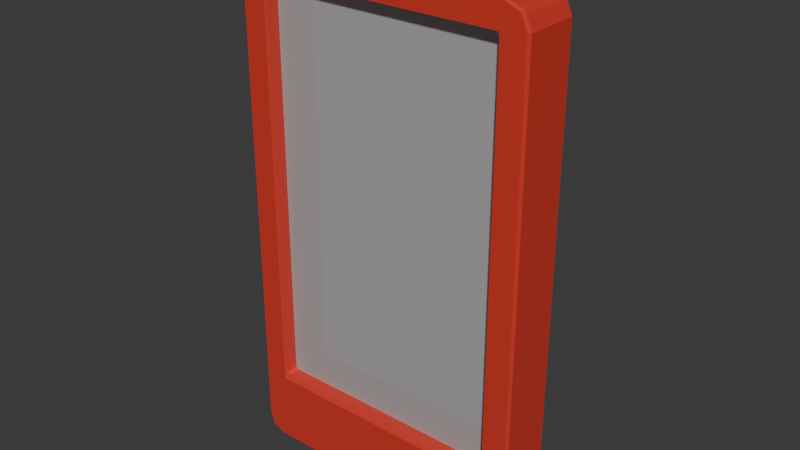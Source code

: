 # Source: drinks_fridge_door.blend  (saved by Blender 4.1.24; exported with 4.5.12 LTS)
import bpy
from mathutils import Matrix  # noqa: F401  (used for matrix-valued properties, if any)

bpy.ops.wm.read_factory_settings(use_empty=True)
scene = bpy.context.scene
scene.name = 'Scene'

# ---- collections
col_collection = bpy.data.collections.new('Collection'); scene.collection.children.link(col_collection)

# ---- materials (node trees are filled in below, after node groups)
mat_red = bpy.data.materials.new('red')
mat_red.use_transparent_shadow = False
mat_glass = bpy.data.materials.new('glass')
mat_glass.surface_render_method = 'BLENDED'
mat_glass.blend_method = 'BLEND'
mat_glass.use_transparent_shadow = False
mat_metal = bpy.data.materials.new('metal')
mat_metal.use_transparent_shadow = False

# ---- material node trees
mat_red.use_nodes = True; mat_red.node_tree.nodes.clear()
_N = mat_red.node_tree.nodes; _L = mat_red.node_tree.links
n0 = _N.new('ShaderNodeBsdfPrincipled'); n0.name = 'Principled BSDF'; n0.location = (10, 300)
n0.inputs[0].default_value = (0.8003, 0.05595, 0.03552, 1.0)
n0.inputs[1].default_value = 0.1773
n0.inputs[2].default_value = 0.0
n1 = _N.new('ShaderNodeOutputMaterial'); n1.name = 'Material Output'; n1.location = (300, 300)
_L.new(n0.outputs[0], n1.inputs[0])
n1.is_active_output = True
mat_glass.use_nodes = True; mat_glass.node_tree.nodes.clear()
_N = mat_glass.node_tree.nodes; _L = mat_glass.node_tree.links
n0 = _N.new('ShaderNodeBsdfPrincipled'); n0.name = 'Principled BSDF'; n0.location = (10, 300)
n0.inputs[4].default_value = 0.4693
n1 = _N.new('ShaderNodeOutputMaterial'); n1.name = 'Material Output'; n1.location = (300, 300)
_L.new(n0.outputs[0], n1.inputs[0])
n1.is_active_output = True
mat_metal.use_nodes = True; mat_metal.node_tree.nodes.clear()
_N = mat_metal.node_tree.nodes; _L = mat_metal.node_tree.links
n0 = _N.new('ShaderNodeBsdfPrincipled'); n0.name = 'Principled BSDF'; n0.location = (10, 300)
n0.inputs[0].default_value = (0.652, 0.652, 0.652, 1.0)
n0.inputs[1].default_value = 0.9273
n0.inputs[2].default_value = 0.0
n1 = _N.new('ShaderNodeOutputMaterial'); n1.name = 'Material Output'; n1.location = (300, 300)
_L.new(n0.outputs[0], n1.inputs[0])
n1.is_active_output = True

# ---- world
world_world = bpy.data.worlds.new('World'); scene.world = world_world
world_world.use_nodes = True; world_world.node_tree.nodes.clear()
_N = world_world.node_tree.nodes; _L = world_world.node_tree.links
n0 = _N.new('ShaderNodeOutputWorld'); n0.name = 'World Output'; n0.location = (300, 300)
n1 = _N.new('ShaderNodeBackground'); n1.name = 'Background'; n1.location = (10, 300)
n1.inputs[0].default_value = (0.05088, 0.05088, 0.05088, 1.0)
_L.new(n1.outputs[0], n0.inputs[0])
n0.is_active_output = True
world_world.color = (0.05088, 0.05088, 0.05088)
world_world.use_sun_shadow = False
world_world.sun_shadow_jitter_overblur = 0.0

# ---- meshes
me_cube_008 = bpy.data.meshes.new('Cube.008')
me_cube_008.from_pydata([(-0.2037, -0.05009, -0.312), (-0.2037, -0.05009, 0.3714), (-0.2037, 0.04991, -0.312), (-0.2037, 0.04991, 0.3714), (0.2037, -0.05009, -0.312), (0.2037, -0.05009, 0.3714), (0.2037, 0.04991, -0.312), (0.2037, 0.04991, 0.3714), (-0.25, -0.05009, -0.4104), (-0.2116, -0.05009, -0.4483), (-0.2393, -0.05009, -0.4119), (-0.2387, -0.05009, -0.4372), (-0.2116, -0.05009, 0.417), (-0.25, -0.05009, 0.3792), (-0.2228, -0.05009, 0.3903), (-0.2387, -0.05009, 0.406), (-0.25, 0.04991, 0.3792), (-0.2116, 0.04991, 0.417), (-0.2228, 0.04991, 0.3903), (-0.2387, 0.04991, 0.406), (-0.2116, 0.04991, -0.4483), (-0.25, 0.04991, -0.4104), (-0.2393, 0.04991, -0.4119), (-0.2387, 0.04991, -0.4372), (0.25, 0.04991, -0.4104), (0.2116, 0.04991, -0.4483), (0.2393, 0.04991, -0.4119), (0.2387, 0.04991, -0.4372), (0.2116, 0.04991, 0.417), (0.25, 0.04991, 0.3792), (0.2228, 0.04991, 0.3903), (0.2387, 0.04991, 0.406), (0.25, -0.05009, 0.3792), (0.2116, -0.05009, 0.417), (0.2228, -0.05009, 0.3903), (0.2387, -0.05009, 0.406), (0.2116, -0.05009, -0.4483), (0.25, -0.05009, -0.4104), (0.2393, -0.05009, -0.4119), (0.2387, -0.05009, -0.4372), (-0.21, -0.02455, -0.3166), (-0.21, -0.02455, 0.3724), (-0.21, 0.02545, -0.3166), (-0.21, 0.02545, 0.3724), (0.21, -0.02455, -0.3166), (0.21, -0.02455, 0.3724), (0.21, 0.02545, -0.3166), (0.21, 0.02545, 0.3724)], [], [(4, 0, 10, 9, 36, 38), (7, 6, 4, 5), (5, 4, 38, 37, 32, 34), (3, 7, 5, 1), (8, 13, 16, 21), (1, 5, 34, 33, 12, 14), (28, 17, 12, 33), (7, 3, 18, 17, 28, 30), (6, 7, 30, 29, 24, 26), (2, 6, 26, 25, 20, 22), (24, 29, 32, 37), (0, 1, 14, 13, 8, 10), (3, 2, 22, 21, 16, 18), (6, 2, 0, 4), (2, 3, 1, 0), (8, 11, 10), (11, 9, 10), (12, 15, 14), (15, 13, 14), (16, 19, 18), (19, 17, 18), (20, 23, 22), (23, 21, 22), (24, 27, 26), (27, 25, 26), (28, 31, 30), (31, 29, 30), (32, 35, 34), (35, 33, 34), (36, 39, 38), (39, 37, 38), (20, 9, 11, 23), (23, 11, 8, 21), (12, 17, 19, 15), (15, 19, 16, 13), (36, 25, 27, 39), (39, 27, 24, 37), (28, 33, 35, 31), (31, 35, 32, 29), (20, 25, 36, 9), (40, 41, 43, 42), (42, 43, 47, 46), (46, 47, 45, 44), (44, 45, 41, 40), (42, 46, 44, 40), (47, 43, 41, 45)])
me_cube_008.polygons.foreach_set('material_index', [0, 0, 0, 0, 0, 0, 0, 0, 0, 0, 0, 0, 0, 0, 0, 0, 0, 0, 0, 0, 0, 0, 0, 0, 0, 0, 0, 0, 0, 0, 0, 0, 0, 0, 0, 0, 0, 0, 0, 0, 1, 1, 1, 1, 1, 1])
_uv = me_cube_008.uv_layers.new(name='UVMap')
_uv.uv.foreach_set('vector', [0.3879, 0.7732, 0.3879, 0.9768, 0.378, 0.9946, 0.375, 0.9808, 0.375, 0.7692, 0.378, 0.7554, 0.6121, 0.4768, 0.3879, 0.4768, 0.3879, 0.7732, 0.6121, 0.7732, 0.6121, 0.7732, 0.3879, 0.7732, 0.378, 0.7554, 0.3857, 0.75, 0.6143, 0.75, 0.6175, 0.7636, 0.6121, 0.2732, 0.6121, 0.4768, 0.6121, 0.7732, 0.6121, 0.9768, 0.3857, 0.0, 0.6143, 0.0, 0.6143, 0.25, 0.3857, 0.25, 0.6121, 0.9768, 0.6121, 0.7732, 0.6175, 0.7636, 0.625, 0.7692, 0.625, 0.9808, 0.6175, 0.9864, 0.6442, 0.5, 0.8558, 0.5, 0.8558, 0.75, 0.6442, 0.75, 0.6121, 0.4768, 0.6121, 0.2732, 0.6175, 0.2636, 0.625, 0.2692, 0.625, 0.4808, 0.6175, 0.4864, 0.3879, 0.4768, 0.6121, 0.4768, 0.6175, 0.4864, 0.6143, 0.5, 0.3857, 0.5, 0.378, 0.4946, 0.3879, 0.2732, 0.3879, 0.4768, 0.378, 0.4946, 0.375, 0.4808, 0.375, 0.2692, 0.378, 0.2554, 0.3857, 0.5, 0.6143, 0.5, 0.6143, 0.75, 0.3857, 0.75, 0.3879, 0.9768, 0.6121, 0.9768, 0.6175, 0.9864, 0.6143, 1.0, 0.3857, 1.0, 0.378, 0.9946, 0.6121, 0.2732, 0.3879, 0.2732, 0.378, 0.2554, 0.3857, 0.25, 0.6143, 0.25, 0.6175, 0.2636, 0.3879, 0.4768, 0.3879, 0.2732, 0.3879, 0.9768, 0.3879, 0.7732, 0.3879, 0.2732, 0.6121, 0.2732, 0.6121, 0.9768, 0.3879, 0.9768, 0.125, 0.75, 0.1306, 0.75, 0.1304, 0.75, 0.1306, 0.75, 0.1442, 0.75, 0.1304, 0.75, 0.6197, 0.9904, 0.6219, 0.9944, 0.6175, 0.9864, 0.6219, 0.9944, 0.6143, 1.0, 0.6175, 0.9864, 0.6143, 0.25, 0.6219, 0.2556, 0.6175, 0.2636, 0.6219, 0.2556, 0.6197, 0.2596, 0.6175, 0.2636, 0.1442, 0.5, 0.1306, 0.5, 0.1304, 0.5, 0.1306, 0.5, 0.125, 0.5, 0.1304, 0.5, 0.3857, 0.5, 0.3761, 0.4981, 0.378, 0.4946, 0.3761, 0.4981, 0.3758, 0.4985, 0.378, 0.4946, 0.6197, 0.4904, 0.6219, 0.4944, 0.6175, 0.4864, 0.6219, 0.4944, 0.6143, 0.5, 0.6175, 0.4864, 0.6143, 0.75, 0.6219, 0.7556, 0.6175, 0.7636, 0.6219, 0.7556, 0.6197, 0.7596, 0.6175, 0.7636, 0.3758, 0.7515, 0.3761, 0.7519, 0.378, 0.7554, 0.3761, 0.7519, 0.3857, 0.75, 0.378, 0.7554, 0.1442, 0.5, 0.1442, 0.75, 0.125, 0.75, 0.125, 0.5, 0.375, 0.25, 0.375, 0.0, 0.3857, 0.0, 0.3857, 0.25, 0.8558, 0.75, 0.8558, 0.5, 0.875, 0.5, 0.875, 0.75, 0.625, 0.0, 0.625, 0.25, 0.6143, 0.25, 0.6143, 0.0, 0.3558, 0.75, 0.3558, 0.5, 0.375, 0.5, 0.375, 0.75, 0.375, 0.75, 0.375, 0.5, 0.3857, 0.5, 0.3857, 0.75, 0.6442, 0.5, 0.6442, 0.75, 0.625, 0.75, 0.625, 0.5, 0.625, 0.5, 0.625, 0.75, 0.6143, 0.75, 0.6143, 0.5, 0.1442, 0.5, 0.3558, 0.5, 0.3558, 0.75, 0.1442, 0.75, 0.375, 0.0, 0.625, 0.0, 0.625, 0.25, 0.375, 0.25, 0.375, 0.25, 0.625, 0.25, 0.625, 0.5, 0.375, 0.5, 0.375, 0.5, 0.625, 0.5, 0.625, 0.75, 0.375, 0.75, 0.375, 0.75, 0.625, 0.75, 0.625, 1.0, 0.375, 1.0, 0.125, 0.5, 0.375, 0.5, 0.375, 0.75, 0.125, 0.75, 0.625, 0.5, 0.875, 0.5, 0.875, 0.75, 0.625, 0.75])
me_cube_008.materials.append(mat_red)
me_cube_008.materials.append(mat_glass)
me_cube_008.update()

# ---- curves / text
cu_plane = bpy.data.curves.new('Plane', 'CURVE')
cu_plane.dimensions = '3D'
_sp = cu_plane.splines.new('POLY'); _sp.points.add(9)
_sp.points.foreach_set('co', [-0.109, 0.08296, 0.0, 0.0, -0.109, 0.09295, 0.0, 0.0, -0.1067, 0.1019, 0.0, 0.0, -0.1003, 0.1084, 0.0, 0.0, -0.09149, 0.1108, 0.0, 0.0, 0.09149, 0.1108, 0.0, 0.0, 0.1003, 0.1084, 0.0, 0.0, 0.1067, 0.1019, 0.0, 0.0, 0.109, 0.09295, 0.0, 0.0, 0.109, 0.08177, 0.0, 0.0])
_sp.points.foreach_set('radius', [0.1102, 0.1102, 0.1102, 0.1102, 0.1102, 0.1102, 0.1102, 0.1102, 0.1102, 0.1102])
_sp.order_v = 0
_sp.resolution_v = 0
_sp.use_endpoint_u = True
_sp.use_smooth = False
cu_plane.materials.append(mat_metal)
cu_plane.bevel_depth = 0.08
cu_plane.fill_mode = 'FULL'

# ---- objects
ob_door = bpy.data.objects.new('door', me_cube_008)
ob_plane = bpy.data.objects.new('Plane', cu_plane)

# ---- transforms, parenting, visibility, modifiers, constraints
ob_door.location = (0.0, 0.0, 0.4479)
_m = ob_door.modifiers.new('Bevel', 'BEVEL')
_m.width = 0.005
_m.width_pct = 0.005
ob_plane.location = (-0.227, -0.03502, 0.4623)
ob_plane.rotation_euler = (-0.0, 1.571, 0.0)

# ---- collection membership
col_collection.objects.link(ob_door)
col_collection.objects.link(ob_plane)

# ---- scene / render settings (as saved in the file)
scene.frame_start = 1; scene.frame_end = 250; scene.frame_set(1)
scene.render.engine = 'BLENDER_EEVEE_NEXT'
scene.cycles.sampling_pattern = 'TABULATED_SOBOL'
scene.eevee.ray_tracing_options.trace_max_roughness = 0.0
bpy.context.view_layer.update()

# ---- added for rendering (the .blend has no active camera and no usable light): camera, sun
cam_auto = bpy.data.cameras.new('AutoCamera')
cam_auto.lens = 50.0
cam_auto.sensor_width = 36.0
cam_auto.clip_end = 1000.0
ob_auto_camera = bpy.data.objects.new('AutoCamera', cam_auto)
scene.collection.objects.link(ob_auto_camera)
ob_auto_camera.location = (0.951055, -1.13236, 1.22806)
ob_auto_camera.rotation_euler = (1.09748, -7.21219e-08, 0.694738)
scene.camera = ob_auto_camera
light_auto_sun = bpy.data.lights.new('AutoSun', 'SUN')
light_auto_sun.energy = 3.0
light_auto_sun.angle = 0.0523599
ob_auto_sun = bpy.data.objects.new('AutoSun', light_auto_sun)
scene.collection.objects.link(ob_auto_sun)
ob_auto_sun.rotation_euler = (0.872665, 0.174533, 0.523599)
bpy.context.view_layer.update()
